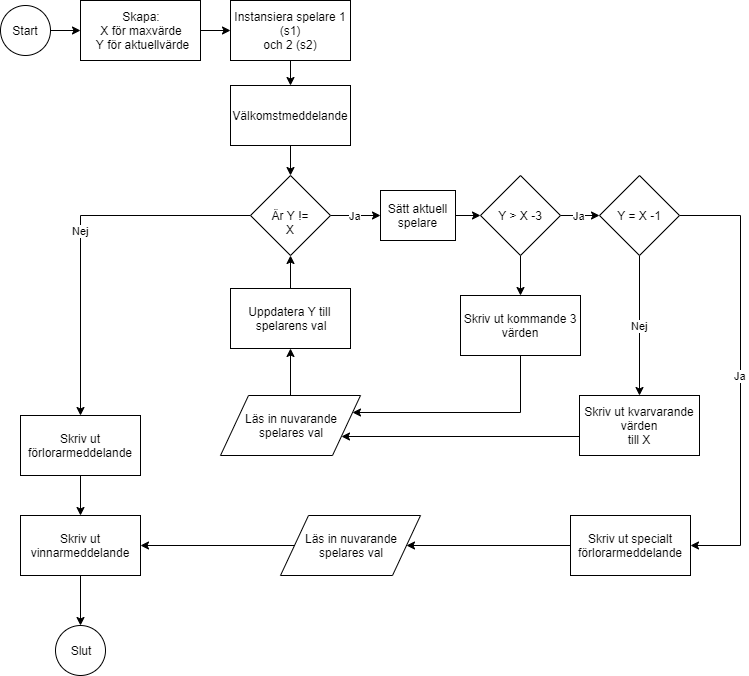

The diagram above was exported from draw.io. Its source (the exported page's mxGraphModel, read from the mxfile embedded in the PNG):
<mxGraphModel dx="1408" dy="780" grid="1" gridSize="10" guides="1" tooltips="1" connect="1" arrows="1" fold="1" page="1" pageScale="1" pageWidth="827" pageHeight="1169" math="0" shadow="0">
  <root>
    <mxCell id="0" />
    <mxCell id="1" parent="0" />
    <mxCell id="-e4eratK-gwfYusTEgGu-26" value="" style="edgeStyle=orthogonalEdgeStyle;rounded=0;orthogonalLoop=1;jettySize=auto;html=1;" edge="1" parent="1" source="-e4eratK-gwfYusTEgGu-1" target="-e4eratK-gwfYusTEgGu-3">
      <mxGeometry relative="1" as="geometry" />
    </mxCell>
    <mxCell id="-e4eratK-gwfYusTEgGu-1" value="Skapa:&lt;br&gt;X för maxvärde&lt;br&gt;&amp;nbsp;Y för aktuellvärde" style="rounded=0;whiteSpace=wrap;html=1;" vertex="1" parent="1">
      <mxGeometry x="140" y="45" width="120" height="60" as="geometry" />
    </mxCell>
    <mxCell id="-e4eratK-gwfYusTEgGu-27" value="" style="edgeStyle=orthogonalEdgeStyle;rounded=0;orthogonalLoop=1;jettySize=auto;html=1;" edge="1" parent="1" source="-e4eratK-gwfYusTEgGu-2" target="-e4eratK-gwfYusTEgGu-1">
      <mxGeometry relative="1" as="geometry" />
    </mxCell>
    <mxCell id="-e4eratK-gwfYusTEgGu-2" value="Start" style="ellipse;whiteSpace=wrap;html=1;aspect=fixed;" vertex="1" parent="1">
      <mxGeometry x="60" y="50" width="50" height="50" as="geometry" />
    </mxCell>
    <mxCell id="-e4eratK-gwfYusTEgGu-25" value="" style="edgeStyle=orthogonalEdgeStyle;rounded=0;orthogonalLoop=1;jettySize=auto;html=1;" edge="1" parent="1" source="-e4eratK-gwfYusTEgGu-3" target="-e4eratK-gwfYusTEgGu-5">
      <mxGeometry relative="1" as="geometry" />
    </mxCell>
    <mxCell id="-e4eratK-gwfYusTEgGu-3" value="Instansiera spelare 1 (s1)&lt;br&gt;och 2 (s2)" style="rounded=0;whiteSpace=wrap;html=1;" vertex="1" parent="1">
      <mxGeometry x="290" y="45" width="120" height="60" as="geometry" />
    </mxCell>
    <mxCell id="-e4eratK-gwfYusTEgGu-24" value="" style="edgeStyle=orthogonalEdgeStyle;rounded=0;orthogonalLoop=1;jettySize=auto;html=1;" edge="1" parent="1" source="-e4eratK-gwfYusTEgGu-5" target="-e4eratK-gwfYusTEgGu-6">
      <mxGeometry relative="1" as="geometry" />
    </mxCell>
    <mxCell id="-e4eratK-gwfYusTEgGu-5" value="Välkomstmeddelande" style="rounded=0;whiteSpace=wrap;html=1;" vertex="1" parent="1">
      <mxGeometry x="290" y="130" width="120" height="60" as="geometry" />
    </mxCell>
    <mxCell id="-e4eratK-gwfYusTEgGu-14" value="Nej" style="edgeStyle=orthogonalEdgeStyle;rounded=0;orthogonalLoop=1;jettySize=auto;html=1;exitX=0;exitY=0.5;exitDx=0;exitDy=0;entryX=0.5;entryY=0;entryDx=0;entryDy=0;" edge="1" parent="1" source="-e4eratK-gwfYusTEgGu-6" target="-e4eratK-gwfYusTEgGu-7">
      <mxGeometry relative="1" as="geometry" />
    </mxCell>
    <mxCell id="-e4eratK-gwfYusTEgGu-47" value="Ja" style="edgeStyle=orthogonalEdgeStyle;rounded=0;orthogonalLoop=1;jettySize=auto;html=1;" edge="1" parent="1" source="-e4eratK-gwfYusTEgGu-6" target="-e4eratK-gwfYusTEgGu-46">
      <mxGeometry relative="1" as="geometry" />
    </mxCell>
    <mxCell id="-e4eratK-gwfYusTEgGu-6" value="Är Y != X" style="rhombus;whiteSpace=wrap;html=1;" vertex="1" parent="1">
      <mxGeometry x="310" y="220" width="80" height="80" as="geometry" />
    </mxCell>
    <mxCell id="-e4eratK-gwfYusTEgGu-15" value="" style="edgeStyle=orthogonalEdgeStyle;rounded=0;orthogonalLoop=1;jettySize=auto;html=1;" edge="1" parent="1" source="-e4eratK-gwfYusTEgGu-7" target="-e4eratK-gwfYusTEgGu-8">
      <mxGeometry relative="1" as="geometry" />
    </mxCell>
    <mxCell id="-e4eratK-gwfYusTEgGu-7" value="Skriv ut förlorarmeddelande" style="rounded=0;whiteSpace=wrap;html=1;" vertex="1" parent="1">
      <mxGeometry x="80" y="460" width="120" height="60" as="geometry" />
    </mxCell>
    <mxCell id="-e4eratK-gwfYusTEgGu-16" value="" style="edgeStyle=orthogonalEdgeStyle;rounded=0;orthogonalLoop=1;jettySize=auto;html=1;" edge="1" parent="1" source="-e4eratK-gwfYusTEgGu-8" target="-e4eratK-gwfYusTEgGu-9">
      <mxGeometry relative="1" as="geometry" />
    </mxCell>
    <mxCell id="-e4eratK-gwfYusTEgGu-8" value="Skriv ut vinnarmeddelande" style="rounded=0;whiteSpace=wrap;html=1;" vertex="1" parent="1">
      <mxGeometry x="80" y="560" width="120" height="60" as="geometry" />
    </mxCell>
    <mxCell id="-e4eratK-gwfYusTEgGu-9" value="Slut" style="ellipse;whiteSpace=wrap;html=1;aspect=fixed;" vertex="1" parent="1">
      <mxGeometry x="115" y="670" width="50" height="50" as="geometry" />
    </mxCell>
    <mxCell id="-e4eratK-gwfYusTEgGu-23" value="Ja" style="edgeStyle=orthogonalEdgeStyle;rounded=0;orthogonalLoop=1;jettySize=auto;html=1;" edge="1" parent="1" source="-e4eratK-gwfYusTEgGu-11" target="-e4eratK-gwfYusTEgGu-12">
      <mxGeometry relative="1" as="geometry" />
    </mxCell>
    <mxCell id="-e4eratK-gwfYusTEgGu-43" value="" style="edgeStyle=orthogonalEdgeStyle;rounded=0;orthogonalLoop=1;jettySize=auto;html=1;" edge="1" parent="1" source="-e4eratK-gwfYusTEgGu-11" target="-e4eratK-gwfYusTEgGu-32">
      <mxGeometry relative="1" as="geometry" />
    </mxCell>
    <mxCell id="-e4eratK-gwfYusTEgGu-11" value="Y &amp;gt; X -3" style="rhombus;whiteSpace=wrap;html=1;" vertex="1" parent="1">
      <mxGeometry x="540" y="220" width="80" height="80" as="geometry" />
    </mxCell>
    <mxCell id="-e4eratK-gwfYusTEgGu-19" value="Ja" style="edgeStyle=orthogonalEdgeStyle;rounded=0;orthogonalLoop=1;jettySize=auto;html=1;entryX=1;entryY=0.5;entryDx=0;entryDy=0;exitX=1;exitY=0.5;exitDx=0;exitDy=0;" edge="1" parent="1" source="-e4eratK-gwfYusTEgGu-12" target="-e4eratK-gwfYusTEgGu-17">
      <mxGeometry relative="1" as="geometry">
        <mxPoint x="690" y="380" as="targetPoint" />
        <Array as="points">
          <mxPoint x="800" y="260" />
          <mxPoint x="800" y="590" />
        </Array>
      </mxGeometry>
    </mxCell>
    <mxCell id="-e4eratK-gwfYusTEgGu-40" value="Nej" style="edgeStyle=orthogonalEdgeStyle;rounded=0;orthogonalLoop=1;jettySize=auto;html=1;" edge="1" parent="1" source="-e4eratK-gwfYusTEgGu-12" target="-e4eratK-gwfYusTEgGu-31">
      <mxGeometry relative="1" as="geometry" />
    </mxCell>
    <mxCell id="-e4eratK-gwfYusTEgGu-12" value="Y = X -1" style="rhombus;whiteSpace=wrap;html=1;" vertex="1" parent="1">
      <mxGeometry x="659" y="220" width="80" height="80" as="geometry" />
    </mxCell>
    <mxCell id="-e4eratK-gwfYusTEgGu-30" value="" style="edgeStyle=orthogonalEdgeStyle;rounded=0;orthogonalLoop=1;jettySize=auto;html=1;" edge="1" parent="1" source="-e4eratK-gwfYusTEgGu-13" target="-e4eratK-gwfYusTEgGu-28">
      <mxGeometry relative="1" as="geometry" />
    </mxCell>
    <mxCell id="-e4eratK-gwfYusTEgGu-13" value="Läs in nuvarande&lt;br&gt;spelares val" style="shape=parallelogram;perimeter=parallelogramPerimeter;whiteSpace=wrap;html=1;" vertex="1" parent="1">
      <mxGeometry x="280" y="440" width="140" height="60" as="geometry" />
    </mxCell>
    <mxCell id="-e4eratK-gwfYusTEgGu-20" style="edgeStyle=orthogonalEdgeStyle;rounded=0;orthogonalLoop=1;jettySize=auto;html=1;exitX=0;exitY=0.5;exitDx=0;exitDy=0;entryX=1;entryY=0.5;entryDx=0;entryDy=0;" edge="1" parent="1" source="-e4eratK-gwfYusTEgGu-17" target="-e4eratK-gwfYusTEgGu-37">
      <mxGeometry relative="1" as="geometry" />
    </mxCell>
    <mxCell id="-e4eratK-gwfYusTEgGu-17" value="Skriv ut specialt förlorarmeddelande" style="rounded=0;whiteSpace=wrap;html=1;" vertex="1" parent="1">
      <mxGeometry x="630" y="560" width="120" height="60" as="geometry" />
    </mxCell>
    <mxCell id="-e4eratK-gwfYusTEgGu-29" value="" style="edgeStyle=orthogonalEdgeStyle;rounded=0;orthogonalLoop=1;jettySize=auto;html=1;" edge="1" parent="1" source="-e4eratK-gwfYusTEgGu-28" target="-e4eratK-gwfYusTEgGu-6">
      <mxGeometry relative="1" as="geometry" />
    </mxCell>
    <mxCell id="-e4eratK-gwfYusTEgGu-28" value="Uppdatera Y till&amp;nbsp;&lt;br&gt;spelarens val" style="rounded=0;whiteSpace=wrap;html=1;" vertex="1" parent="1">
      <mxGeometry x="290" y="333" width="120" height="60" as="geometry" />
    </mxCell>
    <mxCell id="-e4eratK-gwfYusTEgGu-41" style="edgeStyle=orthogonalEdgeStyle;rounded=0;orthogonalLoop=1;jettySize=auto;html=1;exitX=0;exitY=0.5;exitDx=0;exitDy=0;entryX=1;entryY=0.75;entryDx=0;entryDy=0;" edge="1" parent="1" source="-e4eratK-gwfYusTEgGu-31" target="-e4eratK-gwfYusTEgGu-13">
      <mxGeometry relative="1" as="geometry">
        <Array as="points">
          <mxPoint x="639" y="481" />
        </Array>
      </mxGeometry>
    </mxCell>
    <mxCell id="-e4eratK-gwfYusTEgGu-31" value="Skriv ut kvarvarande värden&lt;br&gt;till X" style="rounded=0;whiteSpace=wrap;html=1;" vertex="1" parent="1">
      <mxGeometry x="639" y="440" width="120" height="60" as="geometry" />
    </mxCell>
    <mxCell id="-e4eratK-gwfYusTEgGu-42" style="edgeStyle=orthogonalEdgeStyle;rounded=0;orthogonalLoop=1;jettySize=auto;html=1;entryX=1;entryY=0.25;entryDx=0;entryDy=0;" edge="1" parent="1" source="-e4eratK-gwfYusTEgGu-32" target="-e4eratK-gwfYusTEgGu-13">
      <mxGeometry relative="1" as="geometry">
        <Array as="points">
          <mxPoint x="580" y="457" />
        </Array>
      </mxGeometry>
    </mxCell>
    <mxCell id="-e4eratK-gwfYusTEgGu-32" value="Skriv ut kommande 3 värden" style="rounded=0;whiteSpace=wrap;html=1;" vertex="1" parent="1">
      <mxGeometry x="520" y="340" width="120" height="60" as="geometry" />
    </mxCell>
    <mxCell id="-e4eratK-gwfYusTEgGu-39" value="" style="edgeStyle=orthogonalEdgeStyle;rounded=0;orthogonalLoop=1;jettySize=auto;html=1;entryX=1;entryY=0.5;entryDx=0;entryDy=0;" edge="1" parent="1" source="-e4eratK-gwfYusTEgGu-37" target="-e4eratK-gwfYusTEgGu-8">
      <mxGeometry relative="1" as="geometry">
        <mxPoint x="246" y="590" as="targetPoint" />
      </mxGeometry>
    </mxCell>
    <mxCell id="-e4eratK-gwfYusTEgGu-37" value="Läs in nuvarande&lt;br&gt;spelares val" style="shape=parallelogram;perimeter=parallelogramPerimeter;whiteSpace=wrap;html=1;" vertex="1" parent="1">
      <mxGeometry x="340" y="560" width="140" height="60" as="geometry" />
    </mxCell>
    <mxCell id="-e4eratK-gwfYusTEgGu-48" value="" style="edgeStyle=orthogonalEdgeStyle;rounded=0;orthogonalLoop=1;jettySize=auto;html=1;" edge="1" parent="1" source="-e4eratK-gwfYusTEgGu-46" target="-e4eratK-gwfYusTEgGu-11">
      <mxGeometry relative="1" as="geometry" />
    </mxCell>
    <mxCell id="-e4eratK-gwfYusTEgGu-46" value="Sätt aktuell spelare" style="rounded=0;whiteSpace=wrap;html=1;" vertex="1" parent="1">
      <mxGeometry x="440" y="235" width="75" height="50" as="geometry" />
    </mxCell>
  </root>
</mxGraphModel>